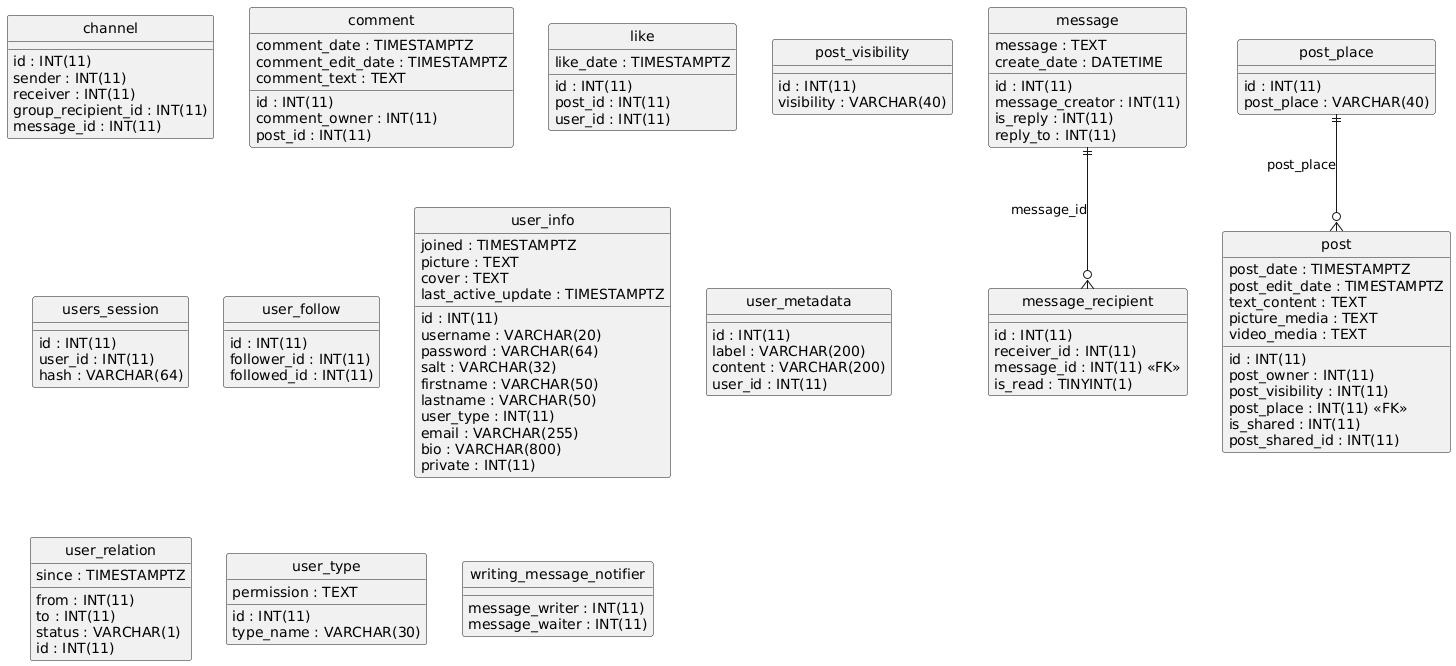

The diagram above was rendered by PlantUML. Its source (embedded in the PNG):
@startuml
hide circle
skinparam linetype ortho

entity "channel" as channel {
  id : INT(11)
  sender : INT(11)
  receiver : INT(11)
  group_recipient_id : INT(11)
  message_id : INT(11)
}

entity "comment" as comment {
  id : INT(11)
  comment_owner : INT(11)
  post_id : INT(11)
  comment_date : TIMESTAMPTZ
  comment_edit_date : TIMESTAMPTZ
  comment_text : TEXT
}

entity "like" as like {
  id : INT(11)
  post_id : INT(11)
  user_id : INT(11)
  like_date : TIMESTAMPTZ
}

entity "message" as message {
  id : INT(11)
  message_creator : INT(11)
  message : TEXT
  create_date : DATETIME
  is_reply : INT(11)
  reply_to : INT(11)
}

entity "message_recipient" as message_recipient {
  id : INT(11)
  receiver_id : INT(11)
  message_id : INT(11) <<FK>>
  is_read : TINYINT(1)
}

entity "post" as post {
  id : INT(11)
  post_owner : INT(11)
  post_visibility : INT(11)
  post_date : TIMESTAMPTZ
  post_edit_date : TIMESTAMPTZ
  text_content : TEXT
  picture_media : TEXT
  video_media : TEXT
  post_place : INT(11) <<FK>>
  is_shared : INT(11)
  post_shared_id : INT(11)
}

entity "post_place" as post_place {
  id : INT(11)
  post_place : VARCHAR(40)
}

entity "post_visibility" as post_visibility {
  id : INT(11)
  visibility : VARCHAR(40)
}

entity "users_session" as users_session {
  id : INT(11)
  user_id : INT(11)
  hash : VARCHAR(64)
}

entity "user_follow" as user_follow {
  id : INT(11)
  follower_id : INT(11)
  followed_id : INT(11)
}

entity "user_info" as user_info {
  id : INT(11)
  username : VARCHAR(20)
  password : VARCHAR(64)
  salt : VARCHAR(32)
  firstname : VARCHAR(50)
  lastname : VARCHAR(50)
  joined : TIMESTAMPTZ
  user_type : INT(11)
  email : VARCHAR(255)
  bio : VARCHAR(800)
  picture : TEXT
  cover : TEXT
  private : INT(11)
  last_active_update : TIMESTAMPTZ
}

entity "user_metadata" as user_metadata {
  id : INT(11)
  label : VARCHAR(200)
  content : VARCHAR(200)
  user_id : INT(11)
}

entity "user_relation" as user_relation {
  from : INT(11)
  to : INT(11)
  status : VARCHAR(1)
  since : TIMESTAMPTZ
  id : INT(11)
}

entity "user_type" as user_type {
  id : INT(11)
  type_name : VARCHAR(30)
  permission : TEXT
}

entity "writing_message_notifier" as writing_message_notifier {
  message_writer : INT(11)
  message_waiter : INT(11)
}

message ||--o{ message_recipient : "message_id"
post_place ||--o{ post : "post_place"
@enduml